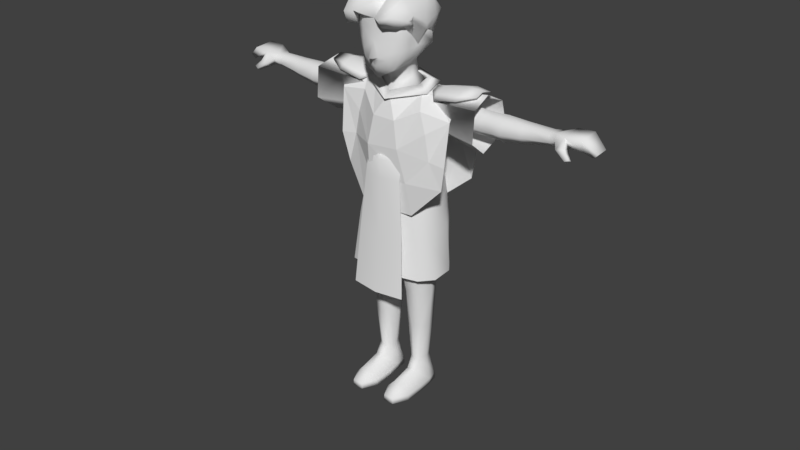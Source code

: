 # Source: character_01_rigged.blend  (saved by Blender 2.78.0; exported with 4.5.12 LTS)
import bpy
from mathutils import Matrix  # noqa: F401  (used for matrix-valued properties, if any)

bpy.ops.wm.read_factory_settings(use_empty=True)
scene = bpy.context.scene
scene.name = 'Scene'

# ---- collections
col_collection_1 = bpy.data.collections.new('Collection 1'); scene.collection.children.link(col_collection_1)

# ---- materials (node trees are filled in below, after node groups)
mat_material_001 = bpy.data.materials.new('Material.001')
mat_material_001.alpha_threshold = 0.0
mat_material_001.use_transparent_shadow = False
mat_material_001.roughness = 0.5

# ---- material node trees

# ---- world
world_world = bpy.data.worlds.new('World'); scene.world = world_world
world_world.color = (0.05088, 0.05088, 0.05088)
world_world.use_sun_shadow = False
world_world.sun_shadow_jitter_overblur = 0.0
world_world.cycles.sampling_method = 'MANUAL'

# ---- meshes
me_plane_004 = bpy.data.meshes.new('Plane.004')
me_plane_004.from_pydata([(3.498, 0.4462, -0.1588), (5.434, 0.4595, 0.1932), (3.482, 2.721, -0.1613), (5.419, 2.734, 0.1907), (2.756, 0.9162, -0.2619), (2.747, 2.241, -0.2634), (6.806, 0.7688, 0.1678), (6.798, 2.443, 0.1664), (3.528, 0.05963, -0.5926), (5.464, 0.07293, -0.2405), (3.508, 3.107, -0.5959), (5.444, 3.12, -0.2439), (3.472, 1.584, 0.1171), (5.409, 1.597, 0.4692), (2.734, 1.579, 0.01455), (6.784, 1.606, 0.4443), (3.025, 0.8919, -0.4927), (3.017, 2.216, -0.4942), (3.003, 1.554, -0.2163), (6.221, 2.214, 0.09045), (6.226, 1.079, 0.09136), (6.245, 1.591, 0.04802)], [], [(12, 13, 3, 2), (12, 2, 5, 14), (13, 1, 6, 15), (2, 3, 11, 10), (1, 0, 8, 9), (2, 10, 5), (0, 4, 8), (1, 9, 6), (3, 7, 11), (3, 13, 15, 7), (0, 12, 14, 4), (0, 1, 13, 12), (14, 5, 17, 18), (4, 14, 18, 16), (4, 16, 8), (10, 17, 5), (7, 15, 21, 19), (6, 9, 20), (15, 6, 20, 21), (11, 7, 19), (11, 19, 17, 10), (19, 21, 18, 17), (20, 9, 8, 16), (21, 20, 16, 18)])
me_plane_004.polygons.foreach_set('use_smooth', [True] * 24)
me_plane_004.use_remesh_preserve_volume = False
me_plane_004.use_remesh_preserve_attributes = False
me_plane_004.use_mirror_vertex_groups = False
me_plane_004.update()
me_plane_006 = bpy.data.meshes.new('Plane.006')
me_plane_006.from_pydata([(1.097, 0.1018, -1.122), (2.985, 0.5621, -1.451), (0.8774, 1.679, -0.4147), (2.508, 2.011, -0.6327), (3.888, 1.193, -1.989), (3.308, 2.515, -1.261), (3.789, 1.971, -3.384), (3.408, 3.229, -2.246), (3.241, 3.287, -4.573), (2.92, 3.795, -3.5), (0.9776, 3.67, -4.382), (0.8774, 3.951, -3.788), (-0.7528, 2.011, -0.6327), (-1.29, 0.3873, -1.394), (-1.553, 2.515, -1.261), (-1.659, -1.445, -2.321), (-1.901, 1.16, -1.879), (-1.653, 3.229, -2.246), (-2.095, 2.212, -3.36), (-1.165, 3.795, -3.5), (-1.484, 3.239, -4.258), (1.03, 1.54, -6.556), (-2.328, -0.5635, -3.096), (-2.563, 0.4518, -4.801), (-1.621, 1.223, -6.165), (3.653, 0.7019, -6.251), (4.542, -0.3371, -5.16), (1.258, -5.384, -3.695), (4.274, -1.561, -3.832), (3.479, -2.122, -3.173), (1.028, -1.935, -2.277), (-1.83, -5.091, -3.71), (-2.691, -4.081, -4.917), (3.76, -5.103, -4.866), (4.687, -4.575, -5.738), (4.578, -3.612, -7.361), (3.627, -2.718, -8.398), (1.218, -2.124, -8.842), (-1.633, -2.1, -8.264), (-2.827, -3.0, -6.865), (0.8774, 1.529, -0.2227), (2.712, 1.903, -0.468), (3.613, 2.47, -1.175), (3.725, 3.274, -2.283), (3.176, 3.911, -3.695), (0.8774, 4.086, -4.019), (-0.957, 1.903, -0.468), (-1.858, 2.47, -1.175), (-1.97, 3.274, -2.283), (-1.421, 3.911, -3.695), (0.8151, 3.188, 0.8745), (2.437, 3.512, 0.2751), (3.119, 4.079, -0.5428), (3.28, 4.725, -1.555), (2.781, 5.267, -2.602), (0.8774, 5.325, -2.636), (-0.6818, 3.512, 0.2751), (-1.364, 4.079, -0.5428), (-1.525, 4.725, -1.555), (-1.026, 5.267, -2.602), (0.7998, 2.898, 0.8303), (2.421, 3.159, 0.3398), (-0.6972, 3.159, 0.3398), (0.9284, 1.628, 0.1519), (2.563, 1.785, -0.09883), (-0.7065, 1.785, -0.09883), (0.8936, -7.0, -4.011), (3.257, -6.809, -4.316), (-1.47, -6.809, -4.316), (0.8774, -2.708, -2.026), (-1.18, -2.534, -2.304), (2.935, -2.534, -2.304), (0.8774, 3.355, 0.5258)], [], [(0, 1, 3, 2), (3, 1, 4, 5), (5, 4, 6, 7), (7, 6, 8, 9), (9, 8, 10, 11), (0, 2, 12, 13), (0, 13, 15, 30), (13, 12, 14, 16), (16, 14, 17, 18), (18, 17, 19, 20), (20, 19, 11, 10), (13, 16, 22, 15), (16, 18, 23, 22), (18, 20, 24, 23), (20, 10, 21, 24), (10, 8, 25, 21), (8, 6, 26, 25), (26, 6, 4, 28), (28, 4, 1, 29), (29, 1, 0, 30), (15, 22, 32, 31), (30, 15, 31, 27), (30, 27, 33, 29), (29, 33, 34, 28), (28, 34, 35, 26), (26, 35, 36, 25), (25, 36, 37, 21), (21, 37, 38, 24), (24, 38, 39, 23), (23, 39, 32, 22), (7, 9, 44, 43), (14, 12, 46, 47), (5, 7, 43, 42), (3, 5, 42, 41), (11, 19, 49, 45), (2, 3, 41, 40), (19, 17, 48, 49), (17, 14, 47, 48), (12, 2, 40, 46), (9, 11, 45, 44), (43, 44, 54, 53), (40, 41, 51, 50), (48, 47, 57, 58), (44, 45, 55, 54), (41, 42, 52, 51), (49, 48, 58, 59), (46, 40, 50, 56), (42, 43, 53, 52), (45, 49, 59, 55), (47, 46, 56, 57), (56, 62, 60, 50), (50, 60, 61, 51), (62, 65, 63, 60), (60, 63, 64, 61), (70, 68, 66, 69), (69, 66, 67, 71), (63, 69, 71, 64), (65, 70, 69, 63), (50, 51, 72), (50, 72, 56)])
me_plane_006.polygons.foreach_set('use_smooth', [True] * 60)
me_plane_006.use_remesh_preserve_volume = False
me_plane_006.use_remesh_preserve_attributes = False
me_plane_006.use_mirror_vertex_groups = False
me_plane_006.update()
me_plane_003 = bpy.data.meshes.new('Plane.003')
me_plane_003.from_pydata([(0.5677, 0.6859, -0.7308), (1.638, 1.343, -0.667), (8.268e-10, 1.682, -0.4295), (1.242, 2.173, -0.7822), (1.157, -1.337, -2.438), (2.216, -0.2889, -1.831), (1.807, 2.197, -0.926), (1.094, 2.808, -1.333), (1.909, 2.796, -1.46), (0.9607, 2.964, -1.655), (0.0, 3.069, -1.502), (-0.04041, 3.127, -1.793), (1.883, 2.829, -2.14), (0.9895, 2.874, -2.29), (2.921, 1.333, -1.035), (-0.0292, 2.85, -2.38), (2.953, 2.04, -0.8856), (1.875, 1.363, -3.973), (3.054, 2.638, -1.42), (3.144, 2.443, -2.615), (1.042, -0.8568, -5.461), (-0.1609, -0.9203, -5.4), (-2.872, 0.09299, -4.874), (1.665, 2.168, -3.099), (-0.1305, 1.909, -3.157), (0.8706, 2.076, -3.182), (-0.5788, 0.7173, -0.8008), (-0.8026, -1.313, -2.439), (-1.242, 2.173, -0.7822), (-1.671, 1.675, -0.938), (-1.896, 2.433, -0.9258), (-1.094, 2.808, -1.333), (-1.796, 2.87, -1.408), (-0.9833, 3.094, -1.711), (-0.9721, 2.817, -2.298), (-1.408, -1.025, -5.52), (-1.073, 1.876, -3.075), (-1.7, 2.746, -2.251), (-2.417, 1.179, -3.926), (-1.94, 1.927, -2.897), (-0.7648, -0.3874, -1.496), (0.7654, -0.2761, -1.439), (-1.893, 0.871, -1.473), (-2.77, 1.515, -0.949), (-2.995, 2.273, -0.9369), (-2.99, 2.833, -1.622), (-3.17, 2.425, -2.392), (2.389, 0.2345, -4.988), (-1.146, 0.8406, -4.026), (-0.09103, 0.8701, -4.152), (0.6674, 1.026, -4.125), (1.444, -2.372, -3.385), (-1.023, -2.486, -3.394), (2.946, -1.15, -2.445), (3.01, -0.3376, -1.879), (2.012, 0.599, -1.088), (-2.072, 0.01417, -2.139), (-2.453, -1.055, -3.03), (-2.77, -0.1075, -2.104)], [], [(0, 1, 3, 2), (3, 1, 6), (3, 6, 8, 7), (7, 8, 9), (7, 9, 11, 10), (9, 8, 12, 13), (11, 9, 13, 15), (6, 1, 14, 16), (8, 6, 16, 18), (8, 18, 19, 12), (12, 19, 23), (15, 13, 25, 24), (13, 12, 23, 25), (14, 55, 5), (4, 41, 40, 27), (23, 19, 17), (24, 25, 50, 49), (25, 23, 17, 50), (0, 2, 26), (26, 2, 28, 29), (29, 28, 30), (30, 28, 31, 32), (32, 31, 33), (33, 31, 10, 11), (24, 49, 48, 36), (15, 24, 36, 34), (11, 15, 34, 33), (33, 34, 37, 32), (36, 48, 38, 39), (34, 36, 39, 37), (5, 41, 4), (40, 41, 0, 26), (40, 26, 29, 42), (27, 40, 56), (42, 29, 43), (43, 29, 30, 44), (44, 30, 32, 45), (45, 32, 37, 46), (37, 39, 46), (39, 38, 46), (46, 38, 22), (38, 35, 22), (17, 19, 47), (17, 47, 20), (49, 50, 20, 21), (50, 17, 20), (48, 49, 21, 35), (38, 48, 35), (4, 27, 52, 51), (4, 51, 53, 5), (5, 53, 54), (41, 55, 1, 0), (55, 14, 1), (55, 41, 5), (42, 56, 40), (52, 27, 56, 57), (42, 43, 56), (56, 43, 58), (57, 56, 58), (5, 54, 14)])
me_plane_003.use_remesh_preserve_volume = False
me_plane_003.use_remesh_preserve_attributes = False
me_plane_003.use_mirror_vertex_groups = False
me_plane_003.update()
me_plane_002 = bpy.data.meshes.new('Plane.002')
me_plane_002.from_pydata([(0.1629, 2.487, -4.323), (0.2677, 2.461, -4.376), (0.4313, 2.997, -4.018), (0.5361, 2.971, -4.072), (0.1361, 2.558, -4.493), (0.4044, 3.068, -4.188), (0.8815, 2.864, -3.408), (0.05861, 2.634, -4.239), (-0.03059, 2.684, -4.303), (0.1305, 3.672, -3.757), (0.2197, 3.622, -3.693), (0.08924, 2.637, -4.437), (0.2503, 3.625, -3.892), (-0.01602, 3.947, -3.053), (0.1742, 2.77, -4.711), (0.07548, 2.837, -4.731), (0.4898, 3.29, -4.476), (0.3911, 3.356, -4.496), (0.06929, 2.725, -4.564), (0.3849, 3.244, -4.329), (0.8151, 3.906, -4.378)], [], [(0, 1, 3, 2), (0, 2, 5, 4), (4, 5, 3, 1), (3, 5, 6), (5, 2, 6), (2, 3, 6), (8, 7, 10, 9), (8, 9, 12, 11), (11, 12, 10, 7), (10, 12, 13), (12, 9, 13), (9, 10, 13), (14, 15, 17, 16), (14, 16, 19, 18), (18, 19, 17, 15), (17, 19, 20), (19, 16, 20), (16, 17, 20)])
me_plane_002.use_remesh_preserve_volume = False
me_plane_002.use_remesh_preserve_attributes = False
me_plane_002.use_mirror_vertex_groups = False
me_plane_002.update()
me_plane_001 = bpy.data.meshes.new('Plane.001')
me_plane_001.from_pydata([(0.0, -2.235, -0.8899), (1.217, -2.069, -0.9406), (1.908, -1.601, -1.157), (1.002, -2.59, -1.382), (1.863, -2.156, -1.371), (2.636, -1.689, -0.7769), (0.8129, -2.861, -0.7989), (1.749, -2.644, -0.4861), (2.219, -0.8831, -1.96), (2.631, -1.152, -1.194), (0.1212, -1.09, 0.06652), (1.013, -1.911, 0.6815), (1.805, -1.223, 0.5407), (2.676, -1.192, -0.484), (2.622, 0.2579, -1.813), (2.324, -0.9362, -0.9581), (2.825, 0.1287, -1.32), (2.041, 0.1122, -2.949), (2.581, 0.234, -0.513), (1.921, 0.8461, 0.3541), (0.4072, 0.3721, 0.6055), (2.46, 1.598, -1.099), (2.095, 1.759, -0.1359), (2.279, 1.32, -1.913), (2.318, 0.5337, -1.83), (2.041, 0.9412, -2.85), (-0.8788, 0.2103, 1.352), (1.384, 1.876, 0.768), (-0.7257, 1.774, 1.42), (0.05577, -1.265, 0.743), (-1.101, -1.661, 1.096), (-0.2198, -2.211, 0.1631), (-1.426, -2.784, -0.5282), (-1.217, -2.069, -0.9406), (-1.908, -1.601, -1.157), (-2.266, -1.731, 0.7581), (-2.159, -2.962, -0.6274), (-1.987, 0.1698, 1.214), (-3.078, -1.167, -1.434), (-2.218, 1.715, 0.5686), (-2.475, -2.276, -1.675), (-3.122, 0.2737, -0.5321), (-2.718, 1.833, -1.037), (-2.219, -0.8831, -1.96), (-1.835, -1.966, -1.534), (-2.041, 0.1122, -2.949), (1.822, 2.4, -2.125), (-2.202, 0.1329, -1.991), (-2.399, 1.216, -2.159), (2.012, 2.743, -0.9031), (0.852, 3.048, -0.3806), (-0.3955, 3.225, -0.1744), (-2.133, 2.979, -0.3988), (-2.488, 3.038, -1.297), (-2.325, 2.412, -2.75), (1.984, 1.585, -3.2), (-2.041, 0.9412, -2.85), (-1.553, 1.446, -3.643), (0.9193, 3.373, -1.402), (-0.1731, 3.689, -1.366), (-1.686, 3.323, -1.616), (1.151, 2.864, -2.929), (-0.2163, 2.852, -2.945), (-1.37, 2.795, -2.923), (-0.6998, 1.676, -4.593), (0.1052, 2.193, -3.87), (0.6998, 1.676, -4.593), (0.6744, 0.9322, -4.359), (-0.7252, 0.9322, -4.359), (0.1236, 1.507, -3.74), (-3.075, -1.392, -0.643)], [], [(0, 1, 3), (3, 1, 2, 4), (3, 4, 7, 6), (0, 3, 6), (7, 4, 5), (5, 4, 9), (4, 2, 8, 9), (0, 6, 11, 10), (6, 7, 12, 11), (12, 7, 5, 13), (5, 9, 15, 13), (9, 8, 15), (15, 8, 14, 16), (14, 8, 17), (15, 16, 13), (13, 16, 18), (12, 19, 20, 11), (10, 11, 20), (19, 18, 21, 22), (18, 19, 12, 13), (18, 16, 21), (21, 16, 14, 23), (23, 14, 24, 25), (14, 17, 24), (20, 19, 22, 27), (20, 28, 26), (10, 20, 29), (10, 29, 31, 0), (31, 29, 30, 32), (29, 20, 26, 30), (0, 31, 32, 33), (33, 32, 34), (32, 30, 35, 36), (30, 26, 37, 35), (37, 26, 28, 39), (37, 39, 42, 41), (35, 37, 41, 70), (36, 70, 38, 40), (32, 36, 44, 34), (34, 44, 43), (36, 40, 44), (43, 44, 40), (43, 40, 38, 45), (38, 41, 47, 45), (47, 41, 42, 48), (48, 42, 53, 54), (28, 27, 50, 51), (42, 39, 52, 53), (27, 22, 49, 50), (39, 28, 51, 52), (22, 21, 49), (21, 23, 46), (46, 23, 25, 55), (49, 21, 46), (48, 54, 57, 56), (48, 56, 47), (52, 51, 59, 60), (51, 50, 58, 59), (60, 59, 62, 63), (59, 58, 61, 62), (63, 62, 64), (62, 65, 64), (65, 61, 66), (65, 62, 61), (52, 60, 53), (53, 60, 63, 54), (54, 63, 64, 57), (55, 66, 61, 46), (61, 58, 46), (46, 58, 49), (50, 49, 58), (28, 20, 27), (55, 25, 67, 66), (65, 69, 68, 64), (64, 68, 57), (56, 57, 68), (66, 67, 69, 65), (70, 41, 38), (70, 36, 35)])
me_plane_001.polygons.foreach_set('use_smooth', [True] * 79)
me_plane_001.use_remesh_preserve_volume = False
me_plane_001.use_remesh_preserve_attributes = False
me_plane_001.use_mirror_vertex_groups = False
me_plane_001.update()
me_plane = bpy.data.meshes.new('Plane')
me_plane.from_pydata([(2.838, 11.52, -0.4739), (2.661, 11.86, -1.642), (2.578, 11.26, -2.836), (2.838, 10.04, -0.3585), (2.638, 9.224, -1.467), (2.838, 10.06, -2.822), (7.419, 12.09, 0.2672), (7.126, 12.65, -1.67), (6.989, 11.66, -3.65), (7.419, 9.636, 0.4586), (7.089, 8.277, -1.379), (7.419, 9.658, -3.626), (4.889, 12.35, -1.66), (5.137, 11.87, -0.01912), (4.772, 11.51, -3.336), (4.857, 8.643, -1.413), (5.137, 9.794, 0.1429), (5.137, 9.812, -3.315), (1.642, 14.9, 1.65), (0.0, 14.77, 2.35), (1.255, 14.0, 1.73), (0.0, 13.3, 1.865), (0.0, 14.2, 2.152), (1.205, 13.95, 1.082), (0.0, 13.41, 0.4642), (1.134, 14.07, -0.2131), (1.945, 14.98, 0.8619), (2.041, 15.02, -0.3276), (0.0, 12.44, 0.4571), (1.143, 12.97, -0.4647), (1.134, 14.07, -0.8314), (0.861, 13.03, -1.611), (0.6998, 14.04, -1.676), (0.0, 12.83, -1.912), (0.0, 13.97, -1.792), (0.8974, 15.03, -1.938), (1.553, 14.99, -1.446), (2.318, 16.81, -0.5337), (0.0, 14.95, -2.089), (0.0, 14.93, 2.777), (2.058, 15.58, 0.8831), (1.027, 15.99, -2.163), (1.682, 15.95, -1.675), (2.041, 15.79, -0.9412), (0.0, 15.99, -2.326), (0.4238, 14.97, 2.344), (0.0, 16.11, 2.291), (1.747, 15.45, 1.655), (0.4268, 14.73, 2.26), (1.124, 15.27, 2.035), (1.207, 16.04, 2.025), (1.026, 14.78, 2.038), (1.217, 16.97, 2.024), (1.908, 16.76, 1.64), (2.219, 16.68, 0.8831), (2.202, 16.65, -0.1329), (1.778, 16.89, -1.584), (2.707, 16.59, -0.8765), (1.123, 16.92, -2.071), (2.041, 15.69, -0.1122), (0.0, 16.92, -2.307), (2.699, 15.79, -0.9412), (0.0, 11.8, 0.6369), (2.217, 12.07, -0.4075), (1.954, 12.31, -1.89), (0.0, 12.48, -2.418), (0.0, 17.07, 2.218), (1.217, 17.7, 2.069), (1.908, 17.48, 1.601), (0.0, 17.75, 2.235), (1.825, 16.08, 1.662), (2.138, 16.13, 0.8831), (2.317, 17.22, 0.4886), (0.0, 12.0, 0.5956), (1.899, 12.59, -0.5045), (1.656, 12.76, -1.78), (0.0, 12.87, -2.146), (2.762, 12.1, -0.2972), (2.456, 12.5, -2.253), (0.0, 12.82, -2.891), (0.0, 11.49, 1.204), (0.0, 12.29, -2.518), (0.0, 10.73, 1.035), (0.0, 10.33, -2.936), (3.992, 11.56, -0.3816), (3.815, 11.94, -1.55), (3.733, 11.34, -2.744), (3.992, 10.12, -0.2662), (3.992, 9.305, -1.374), (3.992, 10.15, -2.738), (0.0, 9.151, -2.796), (2.224, 10.26, -3.006), (2.024, 9.113, -2.908), (0.0, 9.093, 1.225), (2.441, 9.204, -0.2738), (1.599, 9.106, 0.8571), (2.402, 7.292, -1.224), (0.0, 7.276, -2.46), (1.904, 7.243, -2.402), (0.0, 7.135, 1.263), (2.242, 7.234, -0.02438), (1.559, 7.147, 0.9674), (1.732, 11.13, 0.1861), (0.0, 11.39, -2.933), (2.056, 12.03, -2.164), (5.627, 11.34, -0.6713), (5.496, 11.71, -1.54), (5.434, 11.19, -2.427), (5.627, 10.28, -0.5856), (5.627, 9.673, -1.409), (5.627, 10.3, -2.422), (8.272, 11.34, -0.7027), (7.97, 11.63, -1.527), (8.948, 11.6, -1.748), (8.289, 10.36, -0.6187), (8.125, 9.673, -1.425), (8.966, 11.39, -0.8775), (7.372, 10.3, -2.333), (6.988, 9.673, -1.396), (6.676, 10.28, -0.634), (6.708, 11.34, -0.818), (6.916, 11.63, -1.567), (7.196, 11.19, -2.411), (8.974, 10.45, -0.5337), (8.977, 9.725, -1.166), (8.99, 10.11, -2.199), (8.966, 10.95, -2.494), (2.531, 5.65, -1.081), (0.0, 5.511, -2.778), (2.043, 5.519, -2.451), (0.0, 5.306, 1.234), (2.431, 5.519, 0.1282), (1.63, 5.393, 0.9242), (2.696, 4.65, -1.101), (0.0, 4.635, -2.929), (2.204, 4.628, -2.604), (0.0, 4.494, 1.188), (2.584, 4.592, 0.2219), (1.734, 4.506, 0.8785), (2.877, 3.539, -1.186), (0.0, 3.688, -3.178), (2.403, 3.408, -2.865), (0.0, 3.515, 1.169), (2.734, 3.246, 0.2466), (1.79, 3.031, 0.8804), (0.0, 2.749, 1.008), (0.7421, 2.146, 0.4954), (0.0, 1.845, 0.5483), (0.1839, 1.43, -1.158), (0.0, 1.35, -1.159), (0.5333, 2.124, -2.627), (0.0, 1.877, -2.457), (0.0, 2.741, -3.155), (1.327, 2.399, -3.061), (2.38, 1.048, -2.723), (2.954, 1.031, -1.123), (2.817, 1.031, 0.1705), (1.802, 1.032, 0.7825), (0.7336, 1.004, 0.4964), (0.263, 0.979, -1.042), (0.5498, 1.007, -2.455), (1.424, 1.032, -2.875), (2.337, -0.9957, -2.513), (2.807, -1.012, -1.053), (2.691, -1.013, 0.05412), (1.795, -1.012, 0.6316), (0.8732, -1.039, 0.3616), (0.5122, -1.064, -0.9777), (0.7269, -1.036, -2.261), (1.45, -1.011, -2.656), (2.303, -4.994, -2.299), (2.783, -4.765, -1.147), (2.219, -4.611, -0.1271), (1.203, -4.623, 0.1131), (0.5201, -4.817, -1.085), (0.7155, -5.035, -2.092), (1.449, -5.009, -2.416), (2.316, -7.781, -2.011), (2.578, -7.797, -1.119), (2.286, -7.798, -0.4099), (1.607, -7.797, -0.1717), (1.001, -7.824, -0.4389), (0.6864, -7.849, -1.348), (1.025, -7.821, -2.047), (1.66, -7.796, -2.192), (2.077, -11.01, -1.841), (2.272, -11.0, -1.239), (2.091, -11.01, -0.6287), (1.642, -11.04, -0.368), (1.186, -11.06, -0.6095), (0.9914, -11.07, -1.212), (1.172, -11.06, -1.822), (1.621, -11.03, -2.083), (10.61, 11.55, -1.727), (10.63, 11.44, -0.9306), (10.64, 10.64, -0.616), (10.64, 10.03, -1.194), (10.65, 10.33, -2.14), (10.63, 10.99, -2.41), (12.69, 11.5, -1.808), (12.71, 11.45, -1.062), (12.71, 10.83, -0.8678), (12.72, 10.5, -1.265), (12.73, 10.74, -1.996), (12.71, 11.1, -2.095), (0.6, -13.6, 1.666), (0.6, -13.6, -0.03373), (2.7, -13.6, 1.666), (2.7, -13.6, -0.03373), (0.9, -13.6, -2.253), (2.4, -13.6, -2.253), (1.2, -13.6, 2.866), (2.1, -13.6, 2.866), (1.2, -13.1, 2.866), (2.1, -13.1, 2.866), (2.7, -13.1, 1.666), (0.6, -13.1, 1.666), (0.6, -13.1, -0.03373), (0.9, -13.1, -2.253), (2.7, -13.1, -0.03373), (2.4, -13.1, -2.253), (0.6206, -2.727, -0.9059), (1.458, -2.605, -2.339), (0.781, -2.633, -1.998), (2.253, -2.609, -2.214), (2.678, -2.769, -0.9705), (2.257, -3.472, 0.1821), (1.271, -3.455, 0.4733), (2.594, -3.072, -0.4723), (0.7408, -2.936, -0.4441), (2.318, -3.719, -2.3), (2.797, -3.961, -1.121), (0.7066, -3.755, -2.092), (1.45, -3.672, -2.419), (0.5167, -3.974, -1.058), (16.4, 10.79, -1.202), (16.45, 10.9, -2.14), (14.04, 11.72, -2.513), (14.08, 11.6, -0.716), (15.33, 11.79, -2.534), (15.35, 11.67, -0.7843), (13.27, 11.49, -2.211), (13.35, 11.14, -0.6971), (16.07, 10.44, -1.267), (16.11, 10.55, -2.204), (15.41, 10.87, -0.8991), (15.38, 11.02, -2.48), (14.32, 10.82, -0.9079), (14.27, 10.97, -2.523), (13.46, 10.58, -1.029), (13.36, 10.97, -2.081), (14.86, 10.4, -0.09146), (14.56, 10.23, -0.03607), (14.91, 10.2, -0.3879), (14.55, 10.05, -0.2518), (14.56, 10.48, -0.6623), (13.78, 10.42, -0.7277), (13.71, 10.77, -0.2266), (14.3, 10.91, -0.2606), (1.31, -12.34, 1.778), (2.025, -12.34, 1.778), (1.31, -11.91, 0.03309), (2.025, -11.91, 0.03309), (2.228, -12.0, -1.926), (2.38, -12.0, -1.322), (0.8831, -12.1, -1.298), (1.016, -12.04, -1.906), (1.618, -12.02, -2.167), (2.6, -13.6, -1.253), (0.8, -13.6, -1.253), (0.8, -13.1, -1.253), (2.6, -13.1, -1.253), (13.13, 11.55, -1.092)], [], [(13, 12, 7, 6), (14, 12, 7, 8), (16, 15, 10, 9), (15, 17, 11, 10), (17, 14, 8, 11), (13, 16, 9, 6), (0, 3, 16, 13), (5, 2, 14, 17), (4, 5, 17, 15), (3, 4, 15, 16), (2, 1, 12, 14), (0, 1, 12, 13), (21, 20, 22), (22, 51, 48), (20, 21, 23), (23, 21, 24), (23, 24, 25), (23, 25, 27, 26), (20, 23, 26, 18), (25, 24, 28, 29), (25, 29, 30), (30, 29, 31, 32), (32, 31, 33, 34), (32, 34, 38, 35), (30, 32, 35, 36), (25, 30, 36, 27), (36, 35, 41, 42), (43, 37, 57), (18, 26, 40, 47), (27, 43, 61), (35, 38, 44, 41), (26, 27, 59, 40), (27, 36, 42, 43), (19, 45, 39), (39, 45, 46), (19, 48, 45), (48, 19, 22), (47, 49, 51, 18), (46, 45, 49, 50), (51, 49, 45, 48), (46, 50, 52), (51, 22, 20, 18), (52, 50, 70, 53), (53, 70, 71, 54), (54, 71, 55), (37, 43, 56), (56, 42, 41, 58), (59, 27, 61), (58, 41, 44, 60), (55, 59, 61, 57), (57, 37, 55), (33, 31, 64, 65), (31, 29, 63, 64), (29, 28, 62, 63), (56, 43, 42), (57, 61, 43), (46, 52, 66), (66, 52, 67, 69), (52, 53, 68, 67), (70, 50, 49, 47), (55, 71, 40, 59), (71, 70, 47, 40), (53, 54, 72, 68), (72, 54, 55), (37, 72, 55), (65, 64, 75, 76), (64, 63, 74, 75), (63, 62, 73, 74), (76, 75, 78, 79), (75, 74, 77, 78), (74, 73, 80, 77), (79, 78, 64, 65), (78, 77, 63, 64), (77, 62, 63), (63, 102, 0), (65, 64, 104, 81), (64, 63, 0, 1), (81, 104, 2), (1, 0, 84, 85), (1, 85, 86, 2), (84, 0, 3, 87), (87, 3, 4, 88), (88, 4, 5, 89), (89, 5, 2, 86), (81, 2, 103), (83, 91, 92, 90), (82, 95, 102), (3, 95, 94), (3, 94, 4), (2, 5, 91), (92, 5, 4), (92, 91, 5), (95, 82, 93), (102, 3, 0), (90, 92, 98, 97), (4, 94, 100, 96), (92, 4, 96, 98), (94, 95, 101, 100), (95, 93, 99, 101), (102, 95, 3), (102, 63, 62), (102, 62, 82), (103, 2, 91, 83), (86, 85, 106, 107), (2, 104, 1), (104, 64, 1), (87, 88, 109, 108), (88, 89, 110, 109), (85, 84, 105, 106), (89, 86, 107, 110), (84, 87, 108, 105), (118, 117, 115), (120, 119, 114, 111), (121, 120, 111, 112), (114, 115, 124, 123), (119, 118, 115, 114), (122, 121, 112), (107, 106, 121, 122), (108, 109, 118, 119), (110, 107, 122, 117), (106, 105, 120, 121), (105, 108, 119, 120), (109, 110, 117, 118), (122, 112, 113, 126), (111, 114, 123, 116), (112, 111, 116, 113), (115, 117, 125, 124), (117, 122, 126, 125), (101, 99, 130, 132), (96, 100, 131, 127), (97, 98, 129, 128), (98, 96, 127, 129), (100, 101, 132, 131), (129, 127, 133, 135), (131, 132, 138, 137), (132, 130, 136, 138), (127, 131, 137, 133), (128, 129, 135, 134), (135, 133, 139, 141), (137, 138, 144, 143), (138, 136, 142, 144), (133, 137, 143, 139), (134, 135, 141, 140), (144, 142, 145), (144, 145, 147, 146), (146, 147, 149, 148), (148, 149, 151, 150), (140, 141, 153, 152), (152, 153, 150, 151), (146, 148, 159, 158), (150, 153, 161, 160), (141, 139, 155, 154), (153, 141, 154, 161), (143, 144, 157, 156), (148, 150, 160, 159), (144, 146, 158, 157), (139, 143, 156, 155), (154, 155, 163, 162), (160, 161, 169, 168), (159, 160, 168, 167), (157, 158, 166, 165), (156, 157, 165, 164), (155, 156, 164, 163), (161, 154, 162, 169), (158, 159, 167, 166), (169, 162, 224, 222), (166, 229, 227), (164, 165, 226), (162, 163, 225, 224), (168, 169, 222, 223), (167, 168, 223, 221), (165, 166, 227), (163, 164, 228, 225), (226, 227, 173, 172), (171, 172, 179, 178), (176, 170, 177, 184), (173, 174, 182, 181), (172, 180, 179), (170, 171, 178, 177), (175, 176, 184, 183), (174, 175, 183, 182), (183, 184, 192, 191), (182, 183, 191, 190), (180, 181, 189, 188), (178, 179, 187, 186), (184, 177, 185, 192), (181, 182, 190, 189), (179, 180, 188, 187), (177, 178, 186, 185), (124, 125, 197, 196), (113, 116, 194, 193), (125, 126, 198, 197), (116, 123, 195, 194), (126, 113, 193, 198), (123, 124, 196, 195), (193, 194, 200, 199), (196, 197, 203, 202), (197, 198, 204, 203), (198, 193, 199, 204), (194, 195, 201, 200), (195, 196, 202, 201), (206, 208, 207, 205), (269, 209, 210, 268), (207, 212, 211, 205), (212, 214, 213, 211), (207, 215, 214, 212), (211, 213, 216, 205), (269, 270, 218, 209), (205, 216, 217, 206), (268, 271, 219, 208), (209, 218, 220, 210), (208, 219, 215, 207), (224, 225, 231, 230), (222, 224, 230, 233), (223, 222, 233, 232), (221, 223, 232, 234), (225, 228, 231), (180, 173, 181), (165, 227, 226), (172, 173, 180), (172, 231, 228, 226), (228, 164, 226), (234, 173, 227, 229), (229, 166, 167, 221), (173, 234, 174), (230, 231, 171, 170), (234, 232, 175, 174), (233, 230, 170, 176), (231, 172, 171), (234, 229, 221), (232, 233, 176, 175), (239, 240, 235, 236), (237, 238, 240, 239), (238, 272, 242), (236, 235, 243, 244), (244, 243, 245, 246), (246, 245, 247, 248), (248, 247, 249, 250), (256, 255, 253, 254), (258, 257, 252, 251), (255, 258, 251, 253), (238, 247, 245, 240), (240, 245, 243, 235), (236, 244, 246, 239), (239, 246, 248, 237), (237, 248, 250, 241), (252, 254, 253, 251), (256, 257, 242, 249), (254, 252, 257, 256), (247, 238, 258, 255), (238, 242, 257, 258), (249, 247, 255, 256), (213, 214, 260, 259), (259, 260, 262, 261), (261, 262, 188), (187, 188, 262), (188, 189, 261), (185, 186, 264, 263), (190, 191, 266, 265), (191, 192, 267, 266), (192, 185, 263, 267), (220, 218, 267), (267, 218, 266), (267, 263, 220), (210, 220, 271, 268), (206, 217, 270, 269), (206, 269, 268, 208), (220, 263, 264, 271), (265, 266, 218, 270), (189, 190, 265), (186, 187, 264), (187, 262, 264), (189, 265, 261), (261, 265, 270), (261, 270, 217), (217, 216, 259), (213, 259, 216), (215, 260, 214), (219, 260, 215), (262, 219, 271), (271, 264, 262), (219, 262, 260), (217, 259, 261), (203, 204, 241, 250), (200, 201, 242), (201, 249, 242), (199, 241, 204), (199, 200, 272, 241), (203, 250, 249, 202), (272, 200, 242), (272, 238, 237, 241), (249, 201, 202)])
me_plane.polygons.foreach_set('use_smooth', [True] * 292)
_uv = me_plane.uv_layers.new(name='UVMap')
_uv.uv.foreach_set('vector', [0.0, 0.0, 0.0, 0.0, 0.0, 0.0, 0.0, 0.0, 0.0, 0.0, 0.0, 0.0, 0.0, 0.0, 0.0, 0.0, 0.0, 0.0, 0.0, 0.0, 0.0, 0.0, 0.0, 0.0, 0.0, 0.0, 0.0, 0.0, 0.0, 0.0, 0.0, 0.0, 0.0, 0.0, 0.0, 0.0, 0.0, 0.0, 0.0, 0.0, 0.0, 0.0, 0.0, 0.0, 0.0, 0.0, 0.0, 0.0, 0.0, 0.0, 0.0, 0.0, 0.0, 0.0, 0.0, 0.0, 0.0, 0.0, 0.0, 0.0, 0.0, 0.0, 0.0, 0.0, 0.0, 0.0, 0.0, 0.0, 0.0, 0.0, 0.0, 0.0, 0.0, 0.0, 0.0, 0.0, 0.0, 0.0, 0.0, 0.0, 0.0, 0.0, 0.0, 0.0, 0.0, 0.0, 0.0, 0.0, 0.0, 0.0, 0.0, 0.0, 0.0, 0.0, 0.0, 0.0, 0.5064, 0.0, 0.6294, 0.05563, 0.4612, 0.08154, 0.7814, 0.2978, 0.7814, 0.4565, 0.758, 0.382, 0.3251, 0.4177, 0.2541, 0.5965, 0.2446, 0.386, 0.2446, 0.386, 0.2541, 0.5965, 0.09276, 0.504, 0.2446, 0.386, 0.09276, 0.504, 0.09238, 0.3067, 0.2446, 0.386, 0.09238, 0.3067, 0.1573, 0.1491, 0.2915, 0.234, 0.3251, 0.4177, 0.2446, 0.386, 0.2915, 0.234, 0.3665, 0.3184, 0.7342, 0.7008, 0.794, 0.5305, 0.9045, 0.5346, 0.8469, 0.7286, 0.7342, 0.7008, 0.8469, 0.7286, 0.7025, 0.7574, 0.2109, 0.6275, 0.2926, 0.5965, 0.2926, 0.7516, 0.2407, 0.7471, 0.5984, 0.6177, 0.5756, 0.4905, 0.6941, 0.4756, 0.6924, 0.6091, 0.5984, 0.6177, 0.6924, 0.6091, 0.698, 0.745, 0.5773, 0.7546, 0.5264, 0.5801, 0.5984, 0.6177, 0.5773, 0.7546, 0.4825, 0.7291, 0.09238, 0.3067, 0.01946, 0.2688, 0.0, 0.1322, 0.1573, 0.1491, 0.4825, 0.7291, 0.5773, 0.7546, 0.5646, 0.8845, 0.4698, 0.8602, 0.3513, 0.5965, 0.3513, 0.7318, 0.2926, 0.689, 0.6531, 0.1532, 0.7453, 0.2083, 0.7403, 0.2716, 0.6501, 0.2116, 0.2109, 0.8316, 0.1384, 0.7281, 0.2109, 0.6801, 0.5773, 0.7546, 0.698, 0.745, 0.7025, 0.8862, 0.5646, 0.8845, 0.2915, 0.234, 0.1573, 0.1491, 0.2058, 0.1219, 0.3205, 0.1873, 0.1573, 0.1491, 0.0, 0.1322, 0.0127, 0.04684, 0.1115, 0.06508, 0.2926, 0.7731, 0.3386, 0.7318, 0.3386, 0.8093, 0.3931, 0.1221, 0.4706, 0.1444, 0.4026, 0.2876, 0.4312, 0.1327, 0.4834, 0.1236, 0.4706, 0.1444, 0.4834, 0.1236, 0.4312, 0.1327, 0.4612, 0.08154, 0.6501, 0.2116, 0.5599, 0.1818, 0.5617, 0.1291, 0.6531, 0.1532, 0.4026, 0.2876, 0.4706, 0.1444, 0.5599, 0.1818, 0.5502, 0.2672, 0.5617, 0.1291, 0.5599, 0.1818, 0.4706, 0.1444, 0.4834, 0.1236, 0.4026, 0.2876, 0.5502, 0.2672, 0.5282, 0.3719, 0.5617, 0.1291, 0.4612, 0.08154, 0.6294, 0.05563, 0.6531, 0.1532, 0.5282, 0.3719, 0.5502, 0.2672, 0.6417, 0.281, 0.6353, 0.3561, 0.6353, 0.3561, 0.6417, 0.281, 0.7351, 0.3307, 0.7298, 0.3907, 0.3665, 0.1047, 0.3433, 0.1464, 0.2447, 0.04616, 0.3665, 0.911, 0.4097, 0.8044, 0.4559, 0.9709, 0.4559, 0.9709, 0.4698, 0.8602, 0.5646, 0.8845, 0.5507, 0.9953, 0.07338, 0.6193, 0.1384, 0.5965, 0.1384, 0.7452, 0.5507, 0.9953, 0.5646, 0.8845, 0.7025, 0.8862, 0.7025, 1.0, 0.0, 0.6944, 0.07338, 0.6193, 0.1384, 0.7452, 0.06395, 0.7932, 0.06395, 0.7932, 0.002086, 0.7528, 0.0, 0.6944, 0.7943, 0.2884, 0.758, 0.1695, 0.875, 0.0, 0.875, 0.2978, 0.7693, 0.8059, 0.8469, 0.7286, 1.0, 0.8313, 0.8931, 0.9687, 0.8469, 0.7286, 0.9045, 0.5346, 1.0, 0.4756, 1.0, 0.8313, 0.4559, 0.9709, 0.4097, 0.8044, 0.4698, 0.8602, 0.1649, 0.5965, 0.2109, 0.6801, 0.1384, 0.7281, 0.4026, 0.2876, 0.5282, 0.3719, 0.3845, 0.4008, 0.3845, 0.4008, 0.5282, 0.3719, 0.5066, 0.4505, 0.3665, 0.4756, 0.5282, 0.3719, 0.6353, 0.3561, 0.6205, 0.4404, 0.5066, 0.4505, 0.6417, 0.281, 0.5502, 0.2672, 0.5599, 0.1818, 0.6501, 0.2116, 0.2447, 0.04616, 0.3433, 0.1464, 0.3205, 0.1873, 0.2058, 0.1219, 0.7351, 0.3307, 0.6417, 0.281, 0.6501, 0.2116, 0.7403, 0.2716, 0.6353, 0.3561, 0.7298, 0.3907, 0.758, 0.4756, 0.6205, 0.4404, 0.3435, 0.03791, 0.3665, 0.1047, 0.2447, 0.04616, 0.2088, 0.0, 0.3435, 0.03791, 0.2447, 0.04616, 0.0, 0.0, 0.0, 0.0, 0.0, 0.0, 0.0, 0.0, 0.0, 0.0, 0.0, 0.0, 0.0, 0.0, 0.0, 0.0, 0.0, 0.0, 0.0, 0.0, 0.0, 0.0, 0.0, 0.0, 0.0, 0.0, 0.0, 0.0, 0.0, 0.0, 0.0, 0.0, 0.0, 0.0, 0.0, 0.0, 0.0, 0.0, 0.0, 0.0, 0.0, 0.0, 0.0, 0.0, 0.0, 0.0, 0.0, 0.0, 0.0, 0.0, 0.0, 0.0, 0.0, 0.0, 0.0, 0.0, 0.0, 0.0, 0.0, 0.0, 0.0, 0.0, 0.0, 0.0, 0.0, 0.0, 0.0, 0.0, 0.0, 0.0, 0.0, 0.0, 0.0, 0.0, 0.0, 0.0, 0.0, 0.0, 0.0, 0.0, 0.0, 0.0, 0.0, 0.0, 0.0, 0.0, 0.0, 0.0, 0.0, 0.0, 0.0, 0.0, 0.0, 0.0, 0.0, 0.0, 0.0, 0.0, 0.0, 0.0, 0.0, 0.0, 0.0, 0.0, 0.0, 0.0, 0.0, 0.0, 0.0, 0.0, 0.0, 0.0, 0.0, 0.0, 0.0, 0.0, 0.0, 0.0, 0.0, 0.0, 0.0, 0.0, 0.0, 0.0, 0.0, 0.0, 0.0, 0.0, 0.0, 0.0, 0.0, 0.0, 0.0, 0.0, 0.0, 0.0, 0.0, 0.0, 0.0, 0.0, 0.0, 0.0, 0.0, 0.0, 0.0, 0.0, 0.0, 0.0, 0.0, 0.0, 0.0, 0.0, 0.0, 0.0, 0.0, 0.0, 0.0, 0.0, 0.0, 0.0, 0.0, 0.0, 0.0, 0.0, 0.0, 0.0, 0.0, 0.0, 0.0, 0.0, 0.0, 0.0, 0.0, 0.0, 0.0, 0.0, 0.0, 0.0, 0.0, 0.0, 0.0, 0.0, 0.0, 0.0, 0.0, 0.0, 0.0, 0.0, 0.0, 0.0, 0.0, 0.0, 0.0, 0.0, 0.0, 0.0, 0.0, 0.0, 0.0, 0.0, 0.0, 0.0, 0.0, 0.0, 0.0, 0.0, 0.0, 0.0, 0.0, 0.0, 0.0, 0.0, 0.0, 0.0, 0.0, 0.0, 0.0, 0.0, 0.0, 0.0, 0.0, 0.0, 0.0, 0.0, 0.0, 0.0, 0.0, 0.0, 0.0, 0.0, 0.0, 0.0, 0.0, 0.0, 0.0, 0.0, 0.0, 0.0, 0.0, 0.0, 0.0, 0.0, 0.0, 0.0, 0.0, 0.0, 0.0, 0.0, 0.0, 0.0, 0.0, 0.0, 0.0, 0.0, 0.0, 0.0, 0.0, 0.0, 0.0, 0.0, 0.0, 0.0, 0.0, 0.0, 0.0, 0.0, 0.0, 0.0, 0.0, 0.0, 0.0, 0.0, 0.0, 0.0, 0.0, 0.0, 0.0, 0.0, 0.0, 0.0, 0.0, 0.0, 0.0, 0.0, 0.0, 0.0, 0.0, 0.0, 0.0, 0.0, 0.0, 0.0, 0.0, 0.0, 0.0, 0.0, 0.0, 0.0, 0.0, 0.0, 0.0, 0.0, 0.0, 0.0, 0.0, 0.0, 0.0, 0.0, 0.0, 0.0, 0.0, 0.0, 0.0, 0.0, 0.0, 0.0, 0.0, 0.0, 0.0, 0.0, 0.0, 0.0, 0.0, 0.0, 0.0, 0.0, 0.0, 0.0, 0.0, 0.0, 0.0, 0.0, 0.0, 0.0, 0.0, 0.0, 0.0, 0.0, 0.0, 0.0, 0.0, 0.0, 0.0, 0.0, 0.0, 0.0, 0.0, 0.0, 0.0, 0.0, 0.0, 0.0, 0.0, 0.0, 0.0, 0.0, 0.0, 0.0, 0.0, 0.0, 0.0, 0.0, 0.0, 0.0, 0.0, 0.0, 0.0, 0.0, 0.0, 0.0, 0.0, 0.0, 0.0, 0.0, 0.0, 0.0, 0.0, 0.0, 0.0, 0.0, 0.0, 0.0, 0.0, 0.0, 0.0, 0.0, 0.0, 0.0, 0.0, 0.0, 0.0, 0.0, 0.0, 0.0, 0.0, 0.0, 0.0, 0.0, 0.0, 0.0, 0.0, 0.0, 0.0, 0.0, 0.0, 0.0, 0.0, 0.0, 0.0, 0.0, 0.0, 0.0, 0.0, 0.0, 0.0, 0.0, 0.0, 0.0, 0.0, 0.0, 0.0, 0.0, 0.0, 0.0, 0.0, 0.0, 0.0, 0.0, 0.0, 0.0, 0.0, 0.0, 0.0, 0.0, 0.0, 0.0, 0.0, 0.0, 0.0, 0.0, 0.0, 0.0, 0.0, 0.0, 0.0, 0.0, 0.0, 0.0, 0.0, 0.0, 0.0, 0.0, 0.0, 0.0, 0.0, 0.0, 0.0, 0.0, 0.0, 0.0, 0.0, 0.0, 0.0, 0.0, 0.0, 0.0, 0.0, 0.0, 0.0, 0.0, 0.0, 0.0, 0.0, 0.0, 0.0, 0.0, 0.0, 0.0, 0.0, 0.0, 0.0, 0.0, 0.0, 0.0, 0.0, 0.0, 0.0, 0.0, 0.0, 0.0, 0.0, 0.0, 0.0, 0.0, 0.0, 0.0, 0.0, 0.0, 0.0, 0.0, 0.0, 0.0, 0.0, 0.0, 0.0, 0.0, 0.0, 0.0, 0.0, 0.0, 0.0, 0.0, 0.0, 0.0, 0.0, 0.0, 0.0, 0.0, 0.0, 0.0, 0.0, 0.0, 0.0, 0.0, 0.0, 0.0, 0.0, 0.0, 0.0, 0.0, 0.0, 0.0, 0.0, 0.0, 0.0, 0.0, 0.0, 0.0, 0.0, 0.0, 0.0, 0.0, 0.0, 0.0, 0.0, 0.0, 0.0, 0.0, 0.0, 0.0, 0.0, 0.0, 0.0, 0.0, 0.0, 0.0, 0.0, 0.0, 0.0, 0.0, 0.0, 0.0, 0.0, 0.0, 0.0, 0.0, 0.0, 0.0, 0.0, 0.0, 0.0, 0.0, 0.0, 0.0, 0.0, 0.0, 0.0, 0.0, 0.0, 0.0, 0.0, 0.0, 0.0, 0.0, 0.0, 0.0, 0.0, 0.0, 0.0, 0.0, 0.0, 0.0, 0.0, 0.0, 0.0, 0.0, 0.0, 0.0, 0.0, 0.0, 0.0, 0.0, 0.0, 0.0, 0.0, 0.0, 0.0, 0.0, 0.0, 0.0, 0.0, 0.0, 0.0, 0.0, 0.0, 0.0, 0.0, 0.0, 0.0, 0.0, 0.0, 0.0, 0.0, 0.0, 0.0, 0.0, 0.0, 0.0, 0.0, 0.0, 0.0, 0.0, 0.0, 0.0, 0.0, 0.0, 0.0, 0.0, 0.0, 0.0, 0.0, 0.0, 0.0, 0.0, 0.0, 0.0, 0.0, 0.0, 0.0, 0.0, 0.0, 0.0, 0.0, 0.0, 0.0, 0.0, 0.0, 0.0, 0.0, 0.0, 0.0, 0.0, 0.0, 0.0, 0.0, 0.0, 0.0, 0.0, 0.0, 0.0, 0.0, 0.0, 0.0, 0.0, 0.0, 0.0, 0.0, 0.0, 0.0, 0.0, 0.0, 0.0, 0.0, 0.0, 0.0, 0.0, 0.0, 0.0, 0.0, 0.0, 0.0, 0.0, 0.0, 0.0, 0.0, 0.0, 0.0, 0.0, 0.0, 0.0, 0.0, 0.0, 0.0, 0.0, 0.0, 0.0, 0.0, 0.0, 0.0, 0.0, 0.0, 0.0, 0.0, 0.0, 0.0, 0.0, 0.0, 0.0, 0.0, 0.0, 0.0, 0.0, 0.0, 0.0, 0.0, 0.0, 0.0, 0.0, 0.0, 0.0, 0.0, 0.0, 0.0, 0.0, 0.0, 0.0, 0.0, 0.0, 0.0, 0.0, 0.0, 0.0, 0.0, 0.0, 0.0, 0.0, 0.0, 0.0, 0.0, 0.0, 0.0, 0.0, 0.0, 0.0, 0.0, 0.0, 0.0, 0.0, 0.0, 0.0, 0.0, 0.0, 0.0, 0.0, 0.0, 0.0, 0.0, 0.0, 0.0, 0.0, 0.0, 0.0, 0.0, 0.0, 0.0, 0.0, 0.0, 0.0, 0.0, 0.0, 0.0, 0.0, 0.0, 0.0, 0.0, 0.0, 0.0, 0.0, 0.0, 0.0, 0.0, 0.0, 0.0, 0.0, 0.0, 0.0, 0.0, 0.0, 0.0, 0.0, 0.0, 0.0, 0.0, 0.0, 0.0, 0.0, 0.0, 0.0, 0.0, 0.0, 0.0, 0.0, 0.0, 0.0, 0.0, 0.0, 0.0, 0.0, 0.0, 0.0, 0.0, 0.0, 0.0, 0.0, 0.0, 0.0, 0.0, 0.0, 0.0, 0.0, 0.0, 0.0, 0.0, 0.0, 0.0, 0.0, 0.0, 0.0, 0.0, 0.0, 0.0, 0.0, 0.0, 0.0, 0.0, 0.0, 0.0, 0.0, 0.0, 0.0, 0.0, 0.0, 0.0, 0.0, 0.0, 0.0, 0.0, 0.0, 0.0, 0.0, 0.0, 0.0, 0.0, 0.0, 0.0, 0.0, 0.0, 0.0, 0.0, 0.0, 0.0, 0.0, 0.0, 0.0, 0.0, 0.0, 0.0, 0.0, 0.0, 0.0, 0.0, 0.0, 0.0, 0.0, 0.0, 0.0, 0.0, 0.0, 0.0, 0.0, 0.0, 0.0, 0.0, 0.0, 0.0, 0.0, 0.0, 0.0, 0.0, 0.0, 0.0, 0.0, 0.0, 0.0, 0.0, 0.0, 0.0, 0.0, 0.0, 0.0, 0.0, 0.0, 0.0, 0.0, 0.0, 0.0, 0.0, 0.0, 0.0, 0.0, 0.0, 0.0, 0.0, 0.0, 0.0, 0.0, 0.0, 0.0, 0.0, 0.0, 0.0, 0.0, 0.0, 0.0, 0.0, 0.0, 0.0, 0.0, 0.0, 0.0, 0.0, 0.0, 0.0, 0.0, 0.0, 0.0, 0.0, 0.0, 0.0, 0.0, 0.0, 0.0, 0.0, 0.0, 0.0, 0.0, 0.0, 0.0, 0.0, 0.0, 0.0, 0.0, 0.0, 0.0, 0.0, 0.0, 0.0, 0.0, 0.0, 0.0, 0.0, 0.0, 0.0, 0.0, 0.0, 0.0, 0.0, 0.0, 0.0, 0.0, 0.0, 0.0, 0.0, 0.0, 0.0, 0.0, 0.0, 0.0, 0.0, 0.0, 0.0, 0.0, 0.0, 0.0, 0.0, 0.0, 0.0, 0.0, 0.0, 0.0, 0.0, 0.0, 0.0, 0.0, 0.0, 0.0, 0.0, 0.0, 0.0, 0.0, 0.0, 0.0, 0.0, 0.0, 0.0, 0.0, 0.0, 0.0, 0.0, 0.0, 0.0, 0.0, 0.0, 0.0, 0.0, 0.0, 0.0, 0.0, 0.0, 0.0, 0.0, 0.0, 0.0, 0.0, 0.0, 0.0, 0.0, 0.0, 0.0, 0.0, 0.0, 0.0, 0.0, 0.0, 0.0, 0.0, 0.0, 0.0, 0.0, 0.0, 0.0, 0.0, 0.0, 0.0, 0.0, 0.0, 0.0, 0.0, 0.0, 0.0, 0.0, 0.0, 0.0, 0.0, 0.0, 0.0, 0.0, 0.0, 0.0, 0.0, 0.0, 0.0, 0.0, 0.0, 0.0, 0.0, 0.0, 0.0, 0.0, 0.0, 0.0, 0.0, 0.0, 0.0, 0.0, 0.0, 0.0, 0.0, 0.0, 0.0, 0.0, 0.0, 0.0, 0.0, 0.0, 0.0, 0.0, 0.0, 0.0, 0.0, 0.0, 0.0, 0.0, 0.0, 0.0, 0.0, 0.0, 0.0, 0.0, 0.0, 0.0, 0.0, 0.0, 0.0, 0.0, 0.0, 0.0, 0.0, 0.0, 0.0, 0.0, 0.0, 0.0, 0.0, 0.0, 0.0, 0.0, 0.0, 0.0, 0.0, 0.0, 0.0, 0.0, 0.0, 0.0, 0.0, 0.0, 0.0, 0.0, 0.0, 0.0, 0.0, 0.0, 0.0, 0.0, 0.0, 0.0, 0.0, 0.0, 0.0, 0.0, 0.0, 0.0, 0.0, 0.0, 0.0, 0.0, 0.0, 0.0, 0.0, 0.0, 0.0, 0.0, 0.0, 0.0, 0.0, 0.0, 0.0, 0.0, 0.0, 0.0, 0.0, 0.0, 0.0, 0.0, 0.0, 0.0, 0.0, 0.0, 0.0, 0.0, 0.0, 0.0, 0.0, 0.0, 0.0, 0.0, 0.0, 0.0, 0.0, 0.0, 0.0, 0.0, 0.0, 0.0, 0.0, 0.0, 0.0, 0.0, 0.0, 0.0, 0.0, 0.0, 0.0, 0.0, 0.0, 0.0, 0.0, 0.0, 0.0, 0.0, 0.0, 0.0, 0.0, 0.0, 0.0, 0.0, 0.0, 0.0, 0.0, 0.0, 0.0, 0.0, 0.0, 0.0, 0.0, 0.0, 0.0, 0.0, 0.0, 0.0, 0.0, 0.0, 0.0, 0.0, 0.0, 0.0, 0.0, 0.0, 0.0, 0.0, 0.0, 0.0, 0.0, 0.0, 0.0, 0.0, 0.0, 0.0, 0.0, 0.0, 0.0, 0.0, 0.0, 0.0, 0.0, 0.0, 0.0, 0.0, 0.0, 0.0, 0.0, 0.0, 0.0, 0.0, 0.0, 0.0, 0.0, 0.0, 0.0, 0.0, 0.0, 0.0, 0.0, 0.0, 0.0, 0.0, 0.0, 0.0, 0.0, 0.0, 0.0, 0.0, 0.0, 0.0, 0.0, 0.0, 0.0, 0.0, 0.0, 0.0, 0.0, 0.0, 0.0, 0.0, 0.0, 0.0, 0.0, 0.0, 0.0, 0.0, 0.0, 0.0, 0.0, 0.0, 0.0, 0.0, 0.0, 0.0, 0.0, 0.0, 0.0, 0.0, 0.0, 0.0, 0.0, 0.0, 0.0, 0.0, 0.0, 0.0, 0.0, 0.0, 0.0, 0.0, 0.0, 0.0, 0.0, 0.0, 0.0, 0.0, 0.0, 0.0, 0.0, 0.0, 0.0, 0.0, 0.0, 0.0, 0.0, 0.0, 0.0, 0.0, 0.0, 0.0, 0.0, 0.0, 0.0, 0.0, 0.0, 0.0, 0.0, 0.0, 0.0, 0.0, 0.0, 0.0, 0.0, 0.0, 0.0, 0.0, 0.0, 0.0, 0.0, 0.0, 0.0, 0.0, 0.0, 0.0, 0.0, 0.0, 0.0, 0.0, 0.0, 0.0, 0.0, 0.0, 0.0, 0.0, 0.0, 0.0, 0.0, 0.0, 0.0, 0.0, 0.0, 0.0, 0.0, 0.0, 0.0, 0.0, 0.0, 0.0, 0.0, 0.0, 0.0, 0.0, 0.0, 0.0, 0.0, 0.0, 0.0, 0.0, 0.0, 0.0, 0.0, 0.0, 0.0, 0.0, 0.0, 0.0, 0.0, 0.0, 0.0, 0.0, 0.0, 0.0, 0.0, 0.0, 0.0, 0.0, 0.0, 0.0, 0.0, 0.0, 0.0, 0.0, 0.0, 0.0, 0.0, 0.0, 0.0, 0.0, 0.0, 0.0, 0.0, 0.0, 0.0, 0.0, 0.0, 0.0, 0.0, 0.0, 0.0, 0.0, 0.0, 0.0, 0.0, 0.0, 0.0, 0.0, 0.0, 0.0, 0.0, 0.0, 0.0, 0.0, 0.0, 0.0, 0.0, 0.0, 0.0, 0.0, 0.0, 0.0, 0.0, 0.0, 0.0, 0.0, 0.0, 0.0, 0.0, 0.0, 0.0, 0.0, 0.0, 0.0, 0.0, 0.0, 0.0, 0.0, 0.0, 0.0, 0.0, 0.0, 0.0, 0.0, 0.0, 0.0, 0.0, 0.0, 0.0, 0.0, 0.0, 0.0, 0.0, 0.0, 0.0, 0.0, 0.0, 0.0, 0.0, 0.0, 0.0, 0.0, 0.0, 0.0, 0.0, 0.0, 0.0, 0.0, 0.0, 0.0, 0.0, 0.0, 0.0, 0.0, 0.0, 0.0, 0.0, 0.0, 0.0, 0.0, 0.0, 0.0, 0.0, 0.0, 0.0, 0.0, 0.0, 0.0, 0.0, 0.0, 0.0, 0.0, 0.0, 0.0, 0.0, 0.0, 0.0, 0.0, 0.0, 0.0, 0.0, 0.0, 0.0, 0.0, 0.0, 0.0, 0.0, 0.0, 0.0, 0.0, 0.0, 0.0, 0.0, 0.0, 0.0, 0.0, 0.0, 0.0, 0.0, 0.0, 0.0, 0.0, 0.0, 0.0, 0.0, 0.0, 0.0, 0.0, 0.0, 0.0, 0.0, 0.0, 0.0, 0.0, 0.0, 0.0, 0.0, 0.0, 0.0, 0.0, 0.0, 0.0, 0.0, 0.0, 0.0, 0.0, 0.0, 0.0, 0.0, 0.0, 0.0, 0.0, 0.0, 0.0, 0.0, 0.0, 0.0, 0.0, 0.0, 0.0, 0.0, 0.0, 0.0, 0.0, 0.0, 0.0, 0.0, 0.0, 0.0, 0.0, 0.0, 0.0, 0.0, 0.0, 0.0, 0.0, 0.0, 0.0, 0.0, 0.0, 0.0, 0.0, 0.0, 0.0, 0.0, 0.0, 0.0, 0.0, 0.0, 0.0, 0.0, 0.0, 0.0, 0.0, 0.0, 0.0, 0.0, 0.0, 0.0, 0.0, 0.0, 0.0, 0.0, 0.0, 0.0, 0.0, 0.0, 0.0, 0.0, 0.0, 0.0, 0.0, 0.0, 0.0, 0.0, 0.0, 0.0, 0.0, 0.0, 0.0, 0.0, 0.0, 0.0, 0.0, 0.0, 0.0, 0.0, 0.0, 0.0, 0.0, 0.0, 0.0, 0.0, 0.0, 0.0, 0.0, 0.0, 0.0, 0.0, 0.0, 0.0, 0.0, 0.0, 0.0, 0.0, 0.0, 0.0, 0.0, 0.0, 0.0, 0.0, 0.0, 0.0, 0.0, 0.0, 0.0, 0.0])
me_plane.materials.append(mat_material_001)
me_plane.use_remesh_preserve_volume = False
me_plane.use_remesh_preserve_attributes = False
me_plane.use_mirror_vertex_groups = False
me_plane.use_paint_bone_selection = False
me_plane.use_paint_mask = True
me_plane.update()
arm_armature = bpy.data.armatures.new('Armature')  # bones are not reproduced

# ---- objects
ob_skeleton = bpy.data.objects.new('skeleton', arm_armature)
ob_shoulderpads = bpy.data.objects.new('shoulderpads', me_plane_004)
ob_kilt = bpy.data.objects.new('kilt', me_plane_006)
ob_poncho = bpy.data.objects.new('poncho', me_plane_003)
ob_tufts = bpy.data.objects.new('tufts', me_plane_002)
ob_hair = bpy.data.objects.new('hair', me_plane_001)
ob_man = bpy.data.objects.new('man', me_plane)

# ---- transforms, parenting, visibility, modifiers, constraints
ob_skeleton.location = (0.0, 0.0, 0.0)
ob_skeleton.lineart.crease_threshold = 0.0
ob_shoulderpads.location = (0.0, 0.0, 26.03)
ob_shoulderpads.lineart.crease_threshold = 0.0
_m = ob_shoulderpads.modifiers.new('Mirror', 'MIRROR')
_m.use_clip = True
ob_kilt.location = (-0.8774, -2.471, 17.56)
ob_kilt.rotation_euler = (1.052, 1.928e-16, 1.119e-16)
ob_kilt.lineart.crease_threshold = 0.0
ob_poncho.location = (-1.476e-09, -3.148, 23.58)
ob_poncho.rotation_euler = (0.8766, 1.707e-16, 7.999e-17)
ob_poncho.scale = (1.785, 1.785, 1.785)
ob_poncho.hide_viewport = True
ob_poncho.lineart.crease_threshold = 0.0
ob_tufts.location = (0.0, 0.0, 36.85)
ob_tufts.lineart.crease_threshold = 0.0
ob_hair.location = (0.0, 0.0, 32.23)
ob_hair.lineart.crease_threshold = 0.0
ob_man.location = (0.0, 0.0, 13.6)
ob_man.rotation_euler = (1.571, 2.22e-16, 2.22e-16)
ob_man.lineart.crease_threshold = 0.0
_m = ob_man.modifiers.new('Mirror', 'MIRROR')
_m.use_clip = True

# ---- collection membership
col_collection_1.objects.link(ob_skeleton)
col_collection_1.objects.link(ob_shoulderpads)
col_collection_1.objects.link(ob_kilt)
col_collection_1.objects.link(ob_poncho)
col_collection_1.objects.link(ob_tufts)
col_collection_1.objects.link(ob_hair)
col_collection_1.objects.link(ob_man)

# ---- scene / render settings (as saved in the file)
scene.frame_start = 1; scene.frame_end = 250; scene.frame_set(1)
scene.render.engine = 'BLENDER_EEVEE_NEXT'
scene.render.resolution_percentage = 50
scene.render.dither_intensity = 0.0
scene.cycles.use_denoising = False
scene.cycles.samples = 128
scene.cycles.sampling_pattern = 'TABULATED_SOBOL'
scene.cycles.light_sampling_threshold = 0.0
scene.cycles.use_adaptive_sampling = False
scene.cycles.use_light_tree = False
scene.cycles.blur_glossy = 0.0
scene.cycles.sample_clamp_indirect = 0.0
scene.view_settings.view_transform = 'Standard'
bpy.context.view_layer.update()

# ---- added for rendering (the .blend has no active camera and no usable light): camera, sun
cam_auto = bpy.data.cameras.new('AutoCamera')
cam_auto.lens = 50.0
cam_auto.sensor_width = 36.0
cam_auto.clip_end = 1000.0
ob_auto_camera = bpy.data.objects.new('AutoCamera', cam_auto)
scene.collection.objects.link(ob_auto_camera)
ob_auto_camera.location = (49.3042, -58.5929, 53.5837)
ob_auto_camera.rotation_euler = (1.09748, -7.21219e-08, 0.694738)
scene.camera = ob_auto_camera
light_auto_sun = bpy.data.lights.new('AutoSun', 'SUN')
light_auto_sun.energy = 3.0
light_auto_sun.angle = 0.0523599
ob_auto_sun = bpy.data.objects.new('AutoSun', light_auto_sun)
scene.collection.objects.link(ob_auto_sun)
ob_auto_sun.rotation_euler = (0.872665, 0.174533, 0.523599)
bpy.context.view_layer.update()
